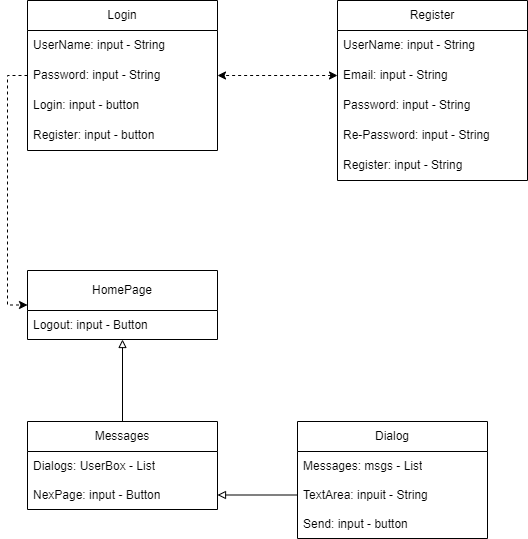

The diagram above was exported from draw.io. Its source (the exported page's mxGraphModel, read from the mxfile embedded in the PNG):
<mxGraphModel dx="1038" dy="617" grid="1" gridSize="10" guides="1" tooltips="1" connect="1" arrows="1" fold="1" page="1" pageScale="1" pageWidth="827" pageHeight="1169" math="0" shadow="0">
  <root>
    <mxCell id="0" />
    <mxCell id="1" parent="0" />
    <mxCell id="3eYB4HFNnHKeRJMUZuCE-1" value="Register" style="swimlane;fontStyle=0;childLayout=stackLayout;horizontal=1;startSize=30;horizontalStack=0;resizeParent=1;resizeParentMax=0;resizeLast=0;collapsible=1;marginBottom=0;whiteSpace=wrap;html=1;" parent="1" vertex="1">
      <mxGeometry x="460" y="120" width="190" height="180" as="geometry">
        <mxRectangle x="290" y="190" width="90" height="30" as="alternateBounds" />
      </mxGeometry>
    </mxCell>
    <mxCell id="3eYB4HFNnHKeRJMUZuCE-2" value="UserName: input - String" style="text;strokeColor=none;fillColor=none;align=left;verticalAlign=middle;spacingLeft=4;spacingRight=4;overflow=hidden;points=[[0,0.5],[1,0.5]];portConstraint=eastwest;rotatable=0;whiteSpace=wrap;html=1;" parent="3eYB4HFNnHKeRJMUZuCE-1" vertex="1">
      <mxGeometry y="30" width="190" height="30" as="geometry" />
    </mxCell>
    <mxCell id="3eYB4HFNnHKeRJMUZuCE-8" value="Email: input - String" style="text;strokeColor=none;fillColor=none;align=left;verticalAlign=middle;spacingLeft=4;spacingRight=4;overflow=hidden;points=[[0,0.5],[1,0.5]];portConstraint=eastwest;rotatable=0;whiteSpace=wrap;html=1;" parent="3eYB4HFNnHKeRJMUZuCE-1" vertex="1">
      <mxGeometry y="60" width="190" height="30" as="geometry" />
    </mxCell>
    <mxCell id="3eYB4HFNnHKeRJMUZuCE-3" value="Password: input - String" style="text;strokeColor=none;fillColor=none;align=left;verticalAlign=middle;spacingLeft=4;spacingRight=4;overflow=hidden;points=[[0,0.5],[1,0.5]];portConstraint=eastwest;rotatable=0;whiteSpace=wrap;html=1;" parent="3eYB4HFNnHKeRJMUZuCE-1" vertex="1">
      <mxGeometry y="90" width="190" height="30" as="geometry" />
    </mxCell>
    <mxCell id="3eYB4HFNnHKeRJMUZuCE-4" value="Re-Password: input - String" style="text;strokeColor=none;fillColor=none;align=left;verticalAlign=middle;spacingLeft=4;spacingRight=4;overflow=hidden;points=[[0,0.5],[1,0.5]];portConstraint=eastwest;rotatable=0;whiteSpace=wrap;html=1;" parent="3eYB4HFNnHKeRJMUZuCE-1" vertex="1">
      <mxGeometry y="120" width="190" height="30" as="geometry" />
    </mxCell>
    <mxCell id="3eYB4HFNnHKeRJMUZuCE-14" value="Register: input - String" style="text;strokeColor=none;fillColor=none;align=left;verticalAlign=middle;spacingLeft=4;spacingRight=4;overflow=hidden;points=[[0,0.5],[1,0.5]];portConstraint=eastwest;rotatable=0;whiteSpace=wrap;html=1;" parent="3eYB4HFNnHKeRJMUZuCE-1" vertex="1">
      <mxGeometry y="150" width="190" height="30" as="geometry" />
    </mxCell>
    <mxCell id="3eYB4HFNnHKeRJMUZuCE-9" value="Login&lt;br&gt;" style="swimlane;fontStyle=0;childLayout=stackLayout;horizontal=1;startSize=30;horizontalStack=0;resizeParent=1;resizeParentMax=0;resizeLast=0;collapsible=1;marginBottom=0;whiteSpace=wrap;html=1;" parent="1" vertex="1">
      <mxGeometry x="150" y="120" width="190" height="150" as="geometry">
        <mxRectangle x="290" y="190" width="90" height="30" as="alternateBounds" />
      </mxGeometry>
    </mxCell>
    <mxCell id="3eYB4HFNnHKeRJMUZuCE-10" value="UserName: input - String" style="text;strokeColor=none;fillColor=none;align=left;verticalAlign=middle;spacingLeft=4;spacingRight=4;overflow=hidden;points=[[0,0.5],[1,0.5]];portConstraint=eastwest;rotatable=0;whiteSpace=wrap;html=1;" parent="3eYB4HFNnHKeRJMUZuCE-9" vertex="1">
      <mxGeometry y="30" width="190" height="30" as="geometry" />
    </mxCell>
    <mxCell id="3eYB4HFNnHKeRJMUZuCE-12" value="Password: input - String" style="text;strokeColor=none;fillColor=none;align=left;verticalAlign=middle;spacingLeft=4;spacingRight=4;overflow=hidden;points=[[0,0.5],[1,0.5]];portConstraint=eastwest;rotatable=0;whiteSpace=wrap;html=1;" parent="3eYB4HFNnHKeRJMUZuCE-9" vertex="1">
      <mxGeometry y="60" width="190" height="30" as="geometry" />
    </mxCell>
    <mxCell id="3eYB4HFNnHKeRJMUZuCE-15" value="Login: input - button" style="text;strokeColor=none;fillColor=none;align=left;verticalAlign=middle;spacingLeft=4;spacingRight=4;overflow=hidden;points=[[0,0.5],[1,0.5]];portConstraint=eastwest;rotatable=0;whiteSpace=wrap;html=1;" parent="3eYB4HFNnHKeRJMUZuCE-9" vertex="1">
      <mxGeometry y="90" width="190" height="30" as="geometry" />
    </mxCell>
    <mxCell id="3eYB4HFNnHKeRJMUZuCE-16" value="Register: input - button&lt;br&gt;" style="text;strokeColor=none;fillColor=none;align=left;verticalAlign=middle;spacingLeft=4;spacingRight=4;overflow=hidden;points=[[0,0.5],[1,0.5]];portConstraint=eastwest;rotatable=0;whiteSpace=wrap;html=1;" parent="3eYB4HFNnHKeRJMUZuCE-9" vertex="1">
      <mxGeometry y="120" width="190" height="30" as="geometry" />
    </mxCell>
    <mxCell id="rD4YnP4zdFtHC01LqTQs-2" style="edgeStyle=orthogonalEdgeStyle;rounded=0;sketch=0;jumpStyle=arc;orthogonalLoop=1;jettySize=auto;html=1;exitX=0;exitY=0.5;exitDx=0;exitDy=0;strokeColor=default;startArrow=classic;startFill=1;dashed=1;fontFamily=Helvetica;horizontal=1;" parent="1" source="3eYB4HFNnHKeRJMUZuCE-8" target="3eYB4HFNnHKeRJMUZuCE-12" edge="1">
      <mxGeometry relative="1" as="geometry" />
    </mxCell>
    <mxCell id="rD4YnP4zdFtHC01LqTQs-6" value="HomePage" style="swimlane;fontStyle=0;childLayout=stackLayout;horizontal=1;startSize=40;horizontalStack=0;resizeParent=1;resizeParentMax=0;resizeLast=0;collapsible=1;marginBottom=0;whiteSpace=wrap;html=1;" parent="1" vertex="1">
      <mxGeometry x="150" y="390" width="190" height="69" as="geometry">
        <mxRectangle x="290" y="190" width="90" height="30" as="alternateBounds" />
      </mxGeometry>
    </mxCell>
    <mxCell id="rD4YnP4zdFtHC01LqTQs-10" value="Logout: input - Button" style="text;strokeColor=none;fillColor=none;align=left;verticalAlign=middle;spacingLeft=4;spacingRight=4;overflow=hidden;points=[[0,0.5],[1,0.5]];portConstraint=eastwest;rotatable=0;whiteSpace=wrap;html=1;" parent="rD4YnP4zdFtHC01LqTQs-6" vertex="1">
      <mxGeometry y="40" width="190" height="29" as="geometry" />
    </mxCell>
    <mxCell id="rD4YnP4zdFtHC01LqTQs-22" style="edgeStyle=orthogonalEdgeStyle;rounded=0;sketch=0;jumpStyle=arc;orthogonalLoop=1;jettySize=auto;html=1;exitX=0.5;exitY=0;exitDx=0;exitDy=0;entryX=0.5;entryY=1;entryDx=0;entryDy=0;strokeColor=default;fontFamily=Helvetica;startArrow=none;startFill=0;endArrow=block;endFill=0;" parent="1" source="rD4YnP4zdFtHC01LqTQs-15" target="rD4YnP4zdFtHC01LqTQs-6" edge="1">
      <mxGeometry relative="1" as="geometry" />
    </mxCell>
    <mxCell id="rD4YnP4zdFtHC01LqTQs-15" value="Messages" style="swimlane;fontStyle=0;childLayout=stackLayout;horizontal=1;startSize=30;horizontalStack=0;resizeParent=1;resizeParentMax=0;resizeLast=0;collapsible=1;marginBottom=0;whiteSpace=wrap;html=1;" parent="1" vertex="1">
      <mxGeometry x="150" y="541" width="190" height="88" as="geometry">
        <mxRectangle x="290" y="190" width="90" height="30" as="alternateBounds" />
      </mxGeometry>
    </mxCell>
    <mxCell id="rD4YnP4zdFtHC01LqTQs-16" value="Dialogs: UserBox - List" style="text;strokeColor=none;fillColor=none;align=left;verticalAlign=middle;spacingLeft=4;spacingRight=4;overflow=hidden;points=[[0,0.5],[1,0.5]];portConstraint=eastwest;rotatable=0;whiteSpace=wrap;html=1;" parent="rD4YnP4zdFtHC01LqTQs-15" vertex="1">
      <mxGeometry y="30" width="190" height="29" as="geometry" />
    </mxCell>
    <mxCell id="rD4YnP4zdFtHC01LqTQs-17" value="NexPage: input - Button" style="text;strokeColor=none;fillColor=none;align=left;verticalAlign=middle;spacingLeft=4;spacingRight=4;overflow=hidden;points=[[0,0.5],[1,0.5]];portConstraint=eastwest;rotatable=0;whiteSpace=wrap;html=1;" parent="rD4YnP4zdFtHC01LqTQs-15" vertex="1">
      <mxGeometry y="59" width="190" height="29" as="geometry" />
    </mxCell>
    <mxCell id="rD4YnP4zdFtHC01LqTQs-23" style="edgeStyle=orthogonalEdgeStyle;rounded=0;sketch=0;jumpStyle=arc;orthogonalLoop=1;jettySize=auto;html=1;exitX=0;exitY=0.5;exitDx=0;exitDy=0;entryX=0;entryY=0.5;entryDx=0;entryDy=0;strokeColor=default;fontFamily=Helvetica;startArrow=none;startFill=0;endArrow=classic;endFill=1;dashed=1;" parent="1" source="3eYB4HFNnHKeRJMUZuCE-12" target="rD4YnP4zdFtHC01LqTQs-6" edge="1">
      <mxGeometry relative="1" as="geometry" />
    </mxCell>
    <mxCell id="rD4YnP4zdFtHC01LqTQs-24" value="Dialog" style="swimlane;fontStyle=0;childLayout=stackLayout;horizontal=1;startSize=30;horizontalStack=0;resizeParent=1;resizeParentMax=0;resizeLast=0;collapsible=1;marginBottom=0;whiteSpace=wrap;html=1;" parent="1" vertex="1">
      <mxGeometry x="420" y="541" width="190" height="117" as="geometry">
        <mxRectangle x="290" y="190" width="90" height="30" as="alternateBounds" />
      </mxGeometry>
    </mxCell>
    <mxCell id="rD4YnP4zdFtHC01LqTQs-25" value="Messages: msgs - List" style="text;strokeColor=none;fillColor=none;align=left;verticalAlign=middle;spacingLeft=4;spacingRight=4;overflow=hidden;points=[[0,0.5],[1,0.5]];portConstraint=eastwest;rotatable=0;whiteSpace=wrap;html=1;" parent="rD4YnP4zdFtHC01LqTQs-24" vertex="1">
      <mxGeometry y="30" width="190" height="29" as="geometry" />
    </mxCell>
    <mxCell id="rD4YnP4zdFtHC01LqTQs-26" value="TextArea: inpuit - String" style="text;strokeColor=none;fillColor=none;align=left;verticalAlign=middle;spacingLeft=4;spacingRight=4;overflow=hidden;points=[[0,0.5],[1,0.5]];portConstraint=eastwest;rotatable=0;whiteSpace=wrap;html=1;" parent="rD4YnP4zdFtHC01LqTQs-24" vertex="1">
      <mxGeometry y="59" width="190" height="29" as="geometry" />
    </mxCell>
    <mxCell id="rD4YnP4zdFtHC01LqTQs-27" value="Send: input - button" style="text;strokeColor=none;fillColor=none;align=left;verticalAlign=middle;spacingLeft=4;spacingRight=4;overflow=hidden;points=[[0,0.5],[1,0.5]];portConstraint=eastwest;rotatable=0;whiteSpace=wrap;html=1;" parent="rD4YnP4zdFtHC01LqTQs-24" vertex="1">
      <mxGeometry y="88" width="190" height="29" as="geometry" />
    </mxCell>
    <mxCell id="rD4YnP4zdFtHC01LqTQs-29" style="edgeStyle=orthogonalEdgeStyle;rounded=0;sketch=0;jumpStyle=arc;orthogonalLoop=1;jettySize=auto;html=1;exitX=0;exitY=0.5;exitDx=0;exitDy=0;entryX=1;entryY=0.5;entryDx=0;entryDy=0;strokeColor=default;fontFamily=Helvetica;startArrow=none;startFill=0;endArrow=block;endFill=0;" parent="1" source="rD4YnP4zdFtHC01LqTQs-26" target="rD4YnP4zdFtHC01LqTQs-17" edge="1">
      <mxGeometry relative="1" as="geometry" />
    </mxCell>
  </root>
</mxGraphModel>